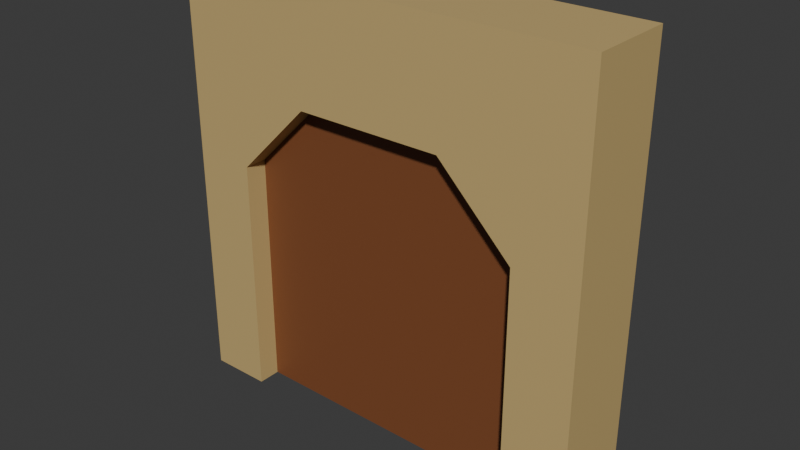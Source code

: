 # Source: Door.blend  (saved by Blender 4.4.32; exported with 4.5.12 LTS)
import bpy
from mathutils import Matrix  # noqa: F401  (used for matrix-valued properties, if any)

bpy.ops.wm.read_factory_settings(use_empty=True)
scene = bpy.context.scene
scene.name = 'Scene'

# ---- collections
col_collection = bpy.data.collections.new('Collection'); scene.collection.children.link(col_collection)

# ---- materials (node trees are filled in below, after node groups)
mat_material = bpy.data.materials.new('Material')
mat_material.alpha_threshold = 0.0
mat_material.roughness = 0.5
mat_material.line_color = (0.0, 0.0, 0.0, 1.0)
mat_material_004 = bpy.data.materials.new('Material.004')
mat_material_003 = bpy.data.materials.new('Material.003')

# ---- material node trees
mat_material.use_nodes = True; mat_material.node_tree.nodes.clear()
_N = mat_material.node_tree.nodes; _L = mat_material.node_tree.links
n0 = _N.new('ShaderNodeOutputMaterial'); n0.name = 'Material Output'; n0.location = (300, 300)
n1 = _N.new('ShaderNodeBsdfPrincipled'); n1.name = 'Principled BSDF'; n1.location = (10, 300)
n1.inputs[0].default_value = (0.5841, 0.4233, 0.1746, 1.0)
n1.inputs[3].default_value = 1.45
_L.new(n1.outputs[0], n0.inputs[0])
n0.is_active_output = True
mat_material_004.use_nodes = True; mat_material_004.node_tree.nodes.clear()
_N = mat_material_004.node_tree.nodes; _L = mat_material_004.node_tree.links
n0 = _N.new('ShaderNodeBsdfPrincipled'); n0.name = 'Principled BSDF'; n0.location = (10, 300)
n0.inputs[0].default_value = (0.2195, 0.07421, 0.02732, 1.0)
n1 = _N.new('ShaderNodeOutputMaterial'); n1.name = 'Material Output'; n1.location = (300, 300)
_L.new(n0.outputs[0], n1.inputs[0])
n1.is_active_output = True
mat_material_003.use_nodes = True; mat_material_003.node_tree.nodes.clear()
_N = mat_material_003.node_tree.nodes; _L = mat_material_003.node_tree.links
n0 = _N.new('ShaderNodeBsdfPrincipled'); n0.name = 'Principled BSDF'; n0.location = (10, 300)
n0.inputs[0].default_value = (0.2195, 0.07421, 0.02732, 1.0)
n1 = _N.new('ShaderNodeOutputMaterial'); n1.name = 'Material Output'; n1.location = (300, 300)
_L.new(n0.outputs[0], n1.inputs[0])
n1.is_active_output = True

# ---- world
world_world = bpy.data.worlds.new('World'); scene.world = world_world
world_world.use_nodes = True; world_world.node_tree.nodes.clear()
_N = world_world.node_tree.nodes; _L = world_world.node_tree.links
n0 = _N.new('ShaderNodeOutputWorld'); n0.name = 'World Output'; n0.location = (300, 300)
n1 = _N.new('ShaderNodeBackground'); n1.name = 'Background'; n1.location = (10, 300)
n1.inputs[0].default_value = (0.05088, 0.05088, 0.05088, 1.0)
_L.new(n1.outputs[0], n0.inputs[0])
n0.is_active_output = True
world_world.color = (0.05088, 0.05088, 0.05088)
world_world.sun_shadow_jitter_overblur = 0.0

# ---- meshes
me_cube = bpy.data.meshes.new('Cube')
me_cube.from_pydata([(0.697, -0.2049, -0.00528), (0.9969, -0.2049, -0.00528), (-0.9859, -0.2049, 0.006187), (-0.6976, -0.2049, 0.006187), (-0.9859, -0.2049, 2.021), (0.9969, -0.2049, 2.021), (-0.6976, -0.2049, 1.139), (-0.3479, -0.2049, 1.488), (0.3473, -0.2049, 1.488), (0.697, -0.2049, 1.139), (0.697, 0.1974, -0.00528), (0.9969, 0.1974, -0.00528), (-0.9859, 0.1974, 0.006187), (-0.6976, 0.1974, 0.006187), (-0.9859, 0.1974, 2.021), (0.9969, 0.1974, 2.021), (-0.6976, 0.1974, 1.139), (-0.3479, 0.1974, 1.488), (0.3473, 0.1974, 1.488), (0.697, 0.1974, 1.139)], [], [(14, 17, 16), (5, 8, 9), (2, 3, 6, 4), (4, 5, 15, 14), (7, 4, 6), (0, 1, 5, 9), (1, 11, 15, 5), (9, 19, 10, 0), (8, 18, 19, 9), (7, 17, 18, 8), (6, 16, 17, 7), (3, 13, 16, 6), (4, 14, 12, 2), (2, 12, 13, 3), (0, 10, 11, 1), (5, 4, 7, 8), (14, 16, 13, 12), (15, 19, 18), (17, 14, 15, 18), (11, 10, 19, 15)])
_uv = me_cube.uv_layers.new(name='UVMap')
_uv.uv.foreach_set('vector', [0.0, 0.0, 0.5569, 0.25, 0.5569, 0.25, 0.0, 0.0, 0.5569, 0.25, 0.5143, 0.25, 0.5569, 0.25, 0.5569, 0.25, 0.5569, 0.25, 0.0, 0.0, 0.5569, 0.25, 0.5569, 0.0, 0.5569, 0.0, 0.5569, 0.25, 0.5569, 0.25, 0.0, 0.0, 0.5569, 0.25, 0.375, 0.25, 0.375, 0.0, 0.0, 0.0, 0.5143, 0.25, 0.375, 0.0, 0.375, 0.0, 0.5569, 0.0, 0.5569, 0.0, 0.5143, 0.25, 0.5143, 0.25, 0.375, 0.25, 0.375, 0.25, 0.5569, 0.25, 0.5569, 0.25, 0.5569, 0.25, 0.5143, 0.25, 0.5569, 0.25, 0.5569, 0.25, 0.5569, 0.25, 0.5569, 0.25, 0.5569, 0.25, 0.5569, 0.25, 0.5569, 0.25, 0.5569, 0.25, 0.5569, 0.25, 0.5569, 0.25, 0.5569, 0.25, 0.5569, 0.25, 0.5569, 0.25, 0.5569, 0.25, 0.5569, 0.25, 0.5569, 0.25, 0.5569, 0.25, 0.5569, 0.25, 0.5569, 0.25, 0.5569, 0.25, 0.375, 0.25, 0.375, 0.25, 0.375, 0.0, 0.375, 0.0, 0.5569, 0.0, 0.5569, 0.25, 0.5569, 0.25, 0.5569, 0.25, 0.5569, 0.25, 0.5569, 0.25, 0.5569, 0.25, 0.5569, 0.25, 0.0, 0.0, 0.5569, 0.25, 0.5569, 0.25, 0.5569, 0.25, 0.5569, 0.25, 0.0, 0.0, 0.5569, 0.25, 0.375, 0.0, 0.375, 0.25, 0.5569, 0.25, 0.5569, 0.0])
me_cube.materials.append(mat_material)
me_cube.use_mirror_vertex_groups = False
me_cube.update()
me_cube_001 = bpy.data.meshes.new('Cube.001')
me_cube_001.from_pydata([(-1.392, -0.09722, 0.01235), (-1.392, 0.0918, 0.01235), (-1.042, 0.0918, 1.494), (-1.392, 0.0918, 1.145), (-1.392, -0.09722, 1.145), (-1.042, -0.09722, 1.494), (-0.6942, 0.0918, 1.494), (-0.6942, -0.09722, 1.494), (-0.6942, -0.09722, 0.006616), (-0.6942, 0.0918, 0.006616), (0.003591, 0.0918, 0.0008832), (0.003591, -0.09722, 0.0008832), (-0.3461, -0.09722, 1.494), (0.003591, -0.09722, 1.145), (0.003591, 0.0918, 1.145), (-0.3461, 0.0918, 1.494)], [], [(6, 2, 5, 7), (4, 5, 2, 3), (3, 1, 0, 4), (0, 1, 9, 8), (6, 9, 1, 2), (3, 2, 1), (7, 5, 0, 8), (5, 4, 0), (11, 10, 14, 13), (12, 13, 14, 15), (8, 9, 10, 11), (15, 6, 7, 12), (15, 10, 9, 6), (15, 14, 10), (8, 11, 12, 7), (12, 11, 13)])
me_cube_001.polygons.foreach_set('material_index', [0, 0, 0, 0, 0, 0, 0, 0, 1, 1, 1, 1, 1, 1, 1, 1])
_uv = me_cube_001.uv_layers.new(name='UVMap')
_uv.uv.foreach_set('vector', [0.5569, 0.5, 0.5569, 0.5, 0.5569, 0.25, 0.5569, 0.25, 0.5569, 0.25, 0.5569, 0.25, 0.5569, 0.5, 0.5569, 0.5, 0.5569, 0.5, 0.5569, 0.5, 0.5569, 0.25, 0.5569, 0.25, 0.5569, 0.25, 0.5569, 0.5, 0.466, 0.5, 0.466, 0.25, 0.5569, 0.5, 0.466, 0.5, 0.5569, 0.5, 0.5569, 0.5, 0.5569, 0.5, 0.5569, 0.5, 0.5569, 0.5, 0.5569, 0.25, 0.5569, 0.25, 0.5569, 0.25, 0.466, 0.25, 0.5569, 0.25, 0.5569, 0.25, 0.5569, 0.25, 0.375, 0.25, 0.375, 0.5, 0.5143, 0.5, 0.5143, 0.25, 0.5569, 0.25, 0.5143, 0.25, 0.5143, 0.5, 0.5569, 0.5, 0.466, 0.25, 0.466, 0.5, 0.375, 0.5, 0.375, 0.25, 0.5569, 0.5, 0.5569, 0.5, 0.5569, 0.25, 0.5569, 0.25, 0.5569, 0.5, 0.375, 0.5, 0.466, 0.5, 0.5569, 0.5, 0.5569, 0.5, 0.5143, 0.5, 0.375, 0.5, 0.466, 0.25, 0.375, 0.25, 0.5569, 0.25, 0.5569, 0.25, 0.5569, 0.25, 0.375, 0.25, 0.5143, 0.25])
me_cube_001.materials.append(mat_material_004)
me_cube_001.materials.append(mat_material_003)
me_cube_001.use_mirror_vertex_groups = False
me_cube_001.update()

# ---- objects
ob_cube = bpy.data.objects.new('Cube', me_cube)
ob_cube_001 = bpy.data.objects.new('Cube.001', me_cube_001)

# ---- transforms, parenting, visibility, modifiers, constraints
ob_cube.location = (0.0, 0.0, 0.0)
ob_cube.lock_rotations_4d = False
ob_cube.empty_display_type = 'ARROWS'
ob_cube.lineart.crease_threshold = 0.0
ob_cube_001.location = (0.6943, 0.0, -0.006163)
ob_cube_001.lock_rotations_4d = False
ob_cube_001.empty_display_type = 'ARROWS'
ob_cube_001.lineart.crease_threshold = 0.0

# ---- collection membership
col_collection.objects.link(ob_cube)
col_collection.objects.link(ob_cube_001)

# ---- scene / render settings (as saved in the file)
scene.frame_start = 1; scene.frame_end = 250; scene.frame_set(1)
scene.render.engine = 'BLENDER_EEVEE_NEXT'
bpy.context.view_layer.update()

# ---- added for rendering (the .blend has no active camera and no usable light): camera, sun
cam_auto = bpy.data.cameras.new('AutoCamera')
cam_auto.lens = 50.0
cam_auto.sensor_width = 36.0
cam_auto.clip_end = 1000.0
ob_auto_camera = bpy.data.objects.new('AutoCamera', cam_auto)
scene.collection.objects.link(ob_auto_camera)
ob_auto_camera.location = (2.65461, -3.18265, 3.127)
ob_auto_camera.rotation_euler = (1.09748, -7.21219e-08, 0.694738)
scene.camera = ob_auto_camera
light_auto_sun = bpy.data.lights.new('AutoSun', 'SUN')
light_auto_sun.energy = 3.0
light_auto_sun.angle = 0.0523599
ob_auto_sun = bpy.data.objects.new('AutoSun', light_auto_sun)
scene.collection.objects.link(ob_auto_sun)
ob_auto_sun.rotation_euler = (0.872665, 0.174533, 0.523599)
bpy.context.view_layer.update()
